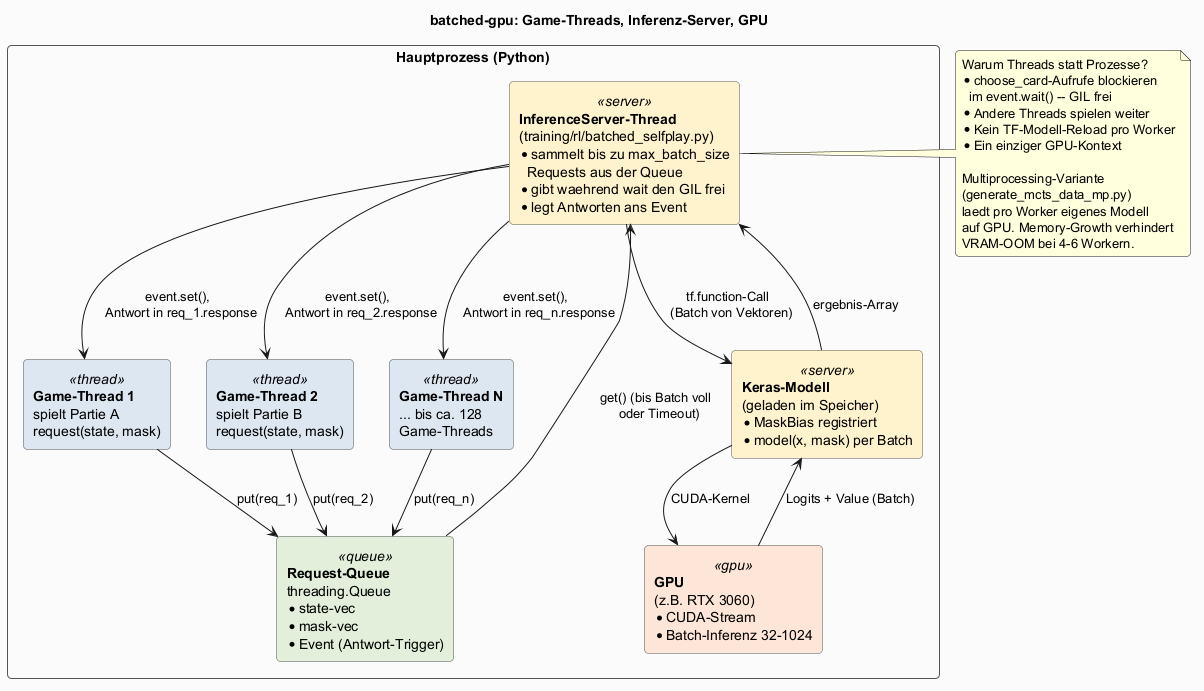

The diagram above was rendered by PlantUML. Its source (embedded in the PNG):
@startuml inference_server
' Inferenz-Server-Architektur: wie batched-gpu im Eval und in der
' MCTS-Datengen viele parallele Spiele auf eine GPU buendelt.
' Rendern: java -DPLANTUML_LIMIT_SIZE=16384 -jar plantuml.jar docs/diagrams/inference_server.puml

title batched-gpu: Game-Threads, Inferenz-Server, GPU

skinparam backgroundColor #FAFAFA
skinparam defaultFontName "Helvetica"
skinparam roundCorner 8
skinparam shadowing false

skinparam rectangle {
  BackgroundColor<<thread>>   #DCE7F1
  BackgroundColor<<server>>   #FFF2CC
  BackgroundColor<<gpu>>      #FCE4D6
  BackgroundColor<<queue>>    #E2EFDA
  BorderColor #555555
}

rectangle "Hauptprozess (Python)" as host {

  rectangle "**Game-Thread 1**\nspielt Partie A\nrequest(state, mask)" <<thread>> as t1
  rectangle "**Game-Thread 2**\nspielt Partie B\nrequest(state, mask)" <<thread>> as t2
  rectangle "**Game-Thread N**\n... bis ca. 128\nGame-Threads" <<thread>> as tn

  rectangle "**Request-Queue**\nthreading.Queue\n* state-vec\n* mask-vec\n* Event (Antwort-Trigger)" <<queue>> as queue

  rectangle "**InferenceServer-Thread**\n(training/rl/batched_selfplay.py)\n* sammelt bis zu max_batch_size\n  Requests aus der Queue\n* gibt waehrend wait den GIL frei\n* legt Antworten ans Event" <<server>> as server

  rectangle "**Keras-Modell**\n(geladen im Speicher)\n* MaskBias registriert\n* model(x, mask) per Batch" <<server>> as model

  rectangle "**GPU**\n(z.B. RTX 3060)\n* CUDA-Stream\n* Batch-Inferenz 32-1024" <<gpu>> as gpu
}

t1 --> queue : "put(req_1)"
t2 --> queue : "put(req_2)"
tn --> queue : "put(req_n)"

queue --> server : "get() (bis Batch voll\n  oder Timeout)"
server --> model : "tf.function-Call\n  (Batch von Vektoren)"
model --> gpu : "CUDA-Kernel"
gpu --> model : "Logits + Value (Batch)"
model --> server : "ergebnis-Array"

server --> t1 : "event.set(),\n  Antwort in req_1.response"
server --> t2 : "event.set(),\n  Antwort in req_2.response"
server --> tn : "event.set(),\n  Antwort in req_n.response"

note right of server
  Warum Threads statt Prozesse?
  * choose_card-Aufrufe blockieren
    im event.wait() -- GIL frei
  * Andere Threads spielen weiter
  * Kein TF-Modell-Reload pro Worker
  * Ein einziger GPU-Kontext

  Multiprocessing-Variante
  (generate_mcts_data_mp.py)
  laedt pro Worker eigenes Modell
  auf GPU. Memory-Growth verhindert
  VRAM-OOM bei 4-6 Workern.
end note

@enduml